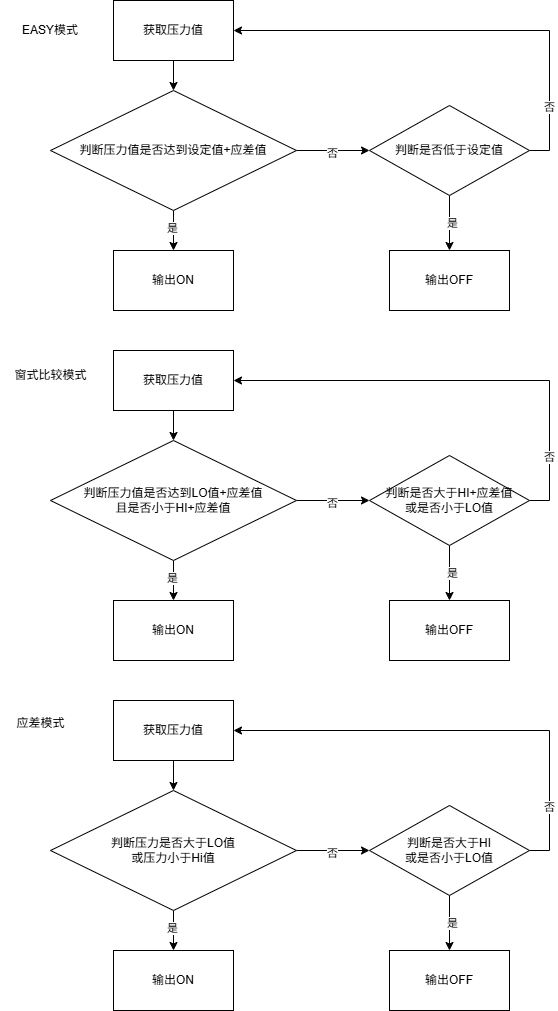

The diagram above was exported from draw.io. Its source (the exported page's mxGraphModel, read from the mxfile embedded in the PNG):
<mxGraphModel dx="1700" dy="755" grid="1" gridSize="10" guides="1" tooltips="1" connect="1" arrows="1" fold="1" page="1" pageScale="1" pageWidth="827" pageHeight="1169" math="0" shadow="0">
  <root>
    <mxCell id="0" />
    <mxCell id="1" parent="0" />
    <mxCell id="cePdtwa5_dM8LyDOlnS9-5" value="" style="edgeStyle=orthogonalEdgeStyle;rounded=0;orthogonalLoop=1;jettySize=auto;html=1;" edge="1" parent="1" source="cePdtwa5_dM8LyDOlnS9-1" target="cePdtwa5_dM8LyDOlnS9-4">
      <mxGeometry relative="1" as="geometry" />
    </mxCell>
    <mxCell id="cePdtwa5_dM8LyDOlnS9-1" value="获取压力值" style="rounded=0;whiteSpace=wrap;html=1;" vertex="1" parent="1">
      <mxGeometry x="103" y="30" width="120" height="60" as="geometry" />
    </mxCell>
    <mxCell id="cePdtwa5_dM8LyDOlnS9-7" value="" style="edgeStyle=orthogonalEdgeStyle;rounded=0;orthogonalLoop=1;jettySize=auto;html=1;" edge="1" parent="1" source="cePdtwa5_dM8LyDOlnS9-4" target="cePdtwa5_dM8LyDOlnS9-6">
      <mxGeometry relative="1" as="geometry" />
    </mxCell>
    <mxCell id="cePdtwa5_dM8LyDOlnS9-12" value="是" style="edgeLabel;html=1;align=center;verticalAlign=middle;resizable=0;points=[];" vertex="1" connectable="0" parent="cePdtwa5_dM8LyDOlnS9-7">
      <mxGeometry x="-0.15" y="-2" relative="1" as="geometry">
        <mxPoint as="offset" />
      </mxGeometry>
    </mxCell>
    <mxCell id="cePdtwa5_dM8LyDOlnS9-9" value="" style="edgeStyle=orthogonalEdgeStyle;rounded=0;orthogonalLoop=1;jettySize=auto;html=1;entryX=0;entryY=0.5;entryDx=0;entryDy=0;" edge="1" parent="1" source="cePdtwa5_dM8LyDOlnS9-4" target="cePdtwa5_dM8LyDOlnS9-14">
      <mxGeometry relative="1" as="geometry">
        <mxPoint x="349.0000000000001" y="180" as="targetPoint" />
      </mxGeometry>
    </mxCell>
    <mxCell id="cePdtwa5_dM8LyDOlnS9-11" value="否" style="edgeLabel;html=1;align=center;verticalAlign=middle;resizable=0;points=[];" vertex="1" connectable="0" parent="cePdtwa5_dM8LyDOlnS9-9">
      <mxGeometry x="-0.0476" y="-2" relative="1" as="geometry">
        <mxPoint as="offset" />
      </mxGeometry>
    </mxCell>
    <mxCell id="cePdtwa5_dM8LyDOlnS9-4" value="判断压力值是否达到设定值+应差值" style="rhombus;whiteSpace=wrap;html=1;" vertex="1" parent="1">
      <mxGeometry x="40" y="120" width="246" height="120" as="geometry" />
    </mxCell>
    <mxCell id="cePdtwa5_dM8LyDOlnS9-6" value="输出ON" style="rounded=0;whiteSpace=wrap;html=1;" vertex="1" parent="1">
      <mxGeometry x="103" y="280" width="120" height="60" as="geometry" />
    </mxCell>
    <mxCell id="cePdtwa5_dM8LyDOlnS9-16" value="" style="edgeStyle=orthogonalEdgeStyle;rounded=0;orthogonalLoop=1;jettySize=auto;html=1;" edge="1" parent="1" source="cePdtwa5_dM8LyDOlnS9-14" target="cePdtwa5_dM8LyDOlnS9-15">
      <mxGeometry relative="1" as="geometry" />
    </mxCell>
    <mxCell id="cePdtwa5_dM8LyDOlnS9-17" value="是" style="edgeLabel;html=1;align=center;verticalAlign=middle;resizable=0;points=[];" vertex="1" connectable="0" parent="cePdtwa5_dM8LyDOlnS9-16">
      <mxGeometry x="0.0121" y="2" relative="1" as="geometry">
        <mxPoint as="offset" />
      </mxGeometry>
    </mxCell>
    <mxCell id="cePdtwa5_dM8LyDOlnS9-18" style="edgeStyle=orthogonalEdgeStyle;rounded=0;orthogonalLoop=1;jettySize=auto;html=1;exitX=1;exitY=0.5;exitDx=0;exitDy=0;entryX=1;entryY=0.5;entryDx=0;entryDy=0;" edge="1" parent="1" source="cePdtwa5_dM8LyDOlnS9-14" target="cePdtwa5_dM8LyDOlnS9-1">
      <mxGeometry relative="1" as="geometry" />
    </mxCell>
    <mxCell id="cePdtwa5_dM8LyDOlnS9-19" value="否" style="edgeLabel;html=1;align=center;verticalAlign=middle;resizable=0;points=[];" vertex="1" connectable="0" parent="cePdtwa5_dM8LyDOlnS9-18">
      <mxGeometry x="-0.72" y="1" relative="1" as="geometry">
        <mxPoint as="offset" />
      </mxGeometry>
    </mxCell>
    <mxCell id="cePdtwa5_dM8LyDOlnS9-14" value="判断是否低于设定值" style="rhombus;whiteSpace=wrap;html=1;" vertex="1" parent="1">
      <mxGeometry x="359" y="135" width="160" height="90" as="geometry" />
    </mxCell>
    <mxCell id="cePdtwa5_dM8LyDOlnS9-15" value="输出OFF" style="whiteSpace=wrap;html=1;" vertex="1" parent="1">
      <mxGeometry x="379" y="280" width="120" height="60" as="geometry" />
    </mxCell>
    <mxCell id="cePdtwa5_dM8LyDOlnS9-21" value="" style="edgeStyle=orthogonalEdgeStyle;rounded=0;orthogonalLoop=1;jettySize=auto;html=1;" edge="1" parent="1" source="cePdtwa5_dM8LyDOlnS9-22" target="cePdtwa5_dM8LyDOlnS9-27">
      <mxGeometry relative="1" as="geometry" />
    </mxCell>
    <mxCell id="cePdtwa5_dM8LyDOlnS9-22" value="获取压力值" style="rounded=0;whiteSpace=wrap;html=1;" vertex="1" parent="1">
      <mxGeometry x="103" y="380" width="120" height="60" as="geometry" />
    </mxCell>
    <mxCell id="cePdtwa5_dM8LyDOlnS9-23" value="" style="edgeStyle=orthogonalEdgeStyle;rounded=0;orthogonalLoop=1;jettySize=auto;html=1;" edge="1" parent="1" source="cePdtwa5_dM8LyDOlnS9-27" target="cePdtwa5_dM8LyDOlnS9-28">
      <mxGeometry relative="1" as="geometry" />
    </mxCell>
    <mxCell id="cePdtwa5_dM8LyDOlnS9-24" value="是" style="edgeLabel;html=1;align=center;verticalAlign=middle;resizable=0;points=[];" vertex="1" connectable="0" parent="cePdtwa5_dM8LyDOlnS9-23">
      <mxGeometry x="-0.15" y="-2" relative="1" as="geometry">
        <mxPoint as="offset" />
      </mxGeometry>
    </mxCell>
    <mxCell id="cePdtwa5_dM8LyDOlnS9-25" value="" style="edgeStyle=orthogonalEdgeStyle;rounded=0;orthogonalLoop=1;jettySize=auto;html=1;entryX=0;entryY=0.5;entryDx=0;entryDy=0;" edge="1" parent="1" source="cePdtwa5_dM8LyDOlnS9-27" target="cePdtwa5_dM8LyDOlnS9-33">
      <mxGeometry relative="1" as="geometry">
        <mxPoint x="349.0000000000001" y="530" as="targetPoint" />
      </mxGeometry>
    </mxCell>
    <mxCell id="cePdtwa5_dM8LyDOlnS9-26" value="否" style="edgeLabel;html=1;align=center;verticalAlign=middle;resizable=0;points=[];" vertex="1" connectable="0" parent="cePdtwa5_dM8LyDOlnS9-25">
      <mxGeometry x="-0.0476" y="-2" relative="1" as="geometry">
        <mxPoint as="offset" />
      </mxGeometry>
    </mxCell>
    <mxCell id="cePdtwa5_dM8LyDOlnS9-27" value="判断压力值是否达到LO值+应差值&lt;div&gt;且是否小于HI+应差值&lt;/div&gt;" style="rhombus;whiteSpace=wrap;html=1;" vertex="1" parent="1">
      <mxGeometry x="40" y="470" width="246" height="120" as="geometry" />
    </mxCell>
    <mxCell id="cePdtwa5_dM8LyDOlnS9-28" value="输出ON" style="rounded=0;whiteSpace=wrap;html=1;" vertex="1" parent="1">
      <mxGeometry x="103" y="630" width="120" height="60" as="geometry" />
    </mxCell>
    <mxCell id="cePdtwa5_dM8LyDOlnS9-29" value="" style="edgeStyle=orthogonalEdgeStyle;rounded=0;orthogonalLoop=1;jettySize=auto;html=1;" edge="1" parent="1" source="cePdtwa5_dM8LyDOlnS9-33" target="cePdtwa5_dM8LyDOlnS9-34">
      <mxGeometry relative="1" as="geometry" />
    </mxCell>
    <mxCell id="cePdtwa5_dM8LyDOlnS9-30" value="是" style="edgeLabel;html=1;align=center;verticalAlign=middle;resizable=0;points=[];" vertex="1" connectable="0" parent="cePdtwa5_dM8LyDOlnS9-29">
      <mxGeometry x="0.0121" y="2" relative="1" as="geometry">
        <mxPoint as="offset" />
      </mxGeometry>
    </mxCell>
    <mxCell id="cePdtwa5_dM8LyDOlnS9-31" style="edgeStyle=orthogonalEdgeStyle;rounded=0;orthogonalLoop=1;jettySize=auto;html=1;exitX=1;exitY=0.5;exitDx=0;exitDy=0;entryX=1;entryY=0.5;entryDx=0;entryDy=0;" edge="1" parent="1" source="cePdtwa5_dM8LyDOlnS9-33" target="cePdtwa5_dM8LyDOlnS9-22">
      <mxGeometry relative="1" as="geometry" />
    </mxCell>
    <mxCell id="cePdtwa5_dM8LyDOlnS9-32" value="否" style="edgeLabel;html=1;align=center;verticalAlign=middle;resizable=0;points=[];" vertex="1" connectable="0" parent="cePdtwa5_dM8LyDOlnS9-31">
      <mxGeometry x="-0.72" y="1" relative="1" as="geometry">
        <mxPoint as="offset" />
      </mxGeometry>
    </mxCell>
    <mxCell id="cePdtwa5_dM8LyDOlnS9-33" value="判断是否大于HI+应差值&lt;div&gt;或是否小于LO值&lt;/div&gt;" style="rhombus;whiteSpace=wrap;html=1;" vertex="1" parent="1">
      <mxGeometry x="359" y="485" width="160" height="90" as="geometry" />
    </mxCell>
    <mxCell id="cePdtwa5_dM8LyDOlnS9-34" value="输出OFF" style="whiteSpace=wrap;html=1;" vertex="1" parent="1">
      <mxGeometry x="379" y="630" width="120" height="60" as="geometry" />
    </mxCell>
    <mxCell id="cePdtwa5_dM8LyDOlnS9-35" value="" style="edgeStyle=orthogonalEdgeStyle;rounded=0;orthogonalLoop=1;jettySize=auto;html=1;" edge="1" parent="1" source="cePdtwa5_dM8LyDOlnS9-36" target="cePdtwa5_dM8LyDOlnS9-41">
      <mxGeometry relative="1" as="geometry" />
    </mxCell>
    <mxCell id="cePdtwa5_dM8LyDOlnS9-36" value="获取压力值" style="rounded=0;whiteSpace=wrap;html=1;" vertex="1" parent="1">
      <mxGeometry x="103" y="730" width="120" height="60" as="geometry" />
    </mxCell>
    <mxCell id="cePdtwa5_dM8LyDOlnS9-37" value="" style="edgeStyle=orthogonalEdgeStyle;rounded=0;orthogonalLoop=1;jettySize=auto;html=1;" edge="1" parent="1" source="cePdtwa5_dM8LyDOlnS9-41" target="cePdtwa5_dM8LyDOlnS9-42">
      <mxGeometry relative="1" as="geometry" />
    </mxCell>
    <mxCell id="cePdtwa5_dM8LyDOlnS9-38" value="是" style="edgeLabel;html=1;align=center;verticalAlign=middle;resizable=0;points=[];" vertex="1" connectable="0" parent="cePdtwa5_dM8LyDOlnS9-37">
      <mxGeometry x="-0.15" y="-2" relative="1" as="geometry">
        <mxPoint as="offset" />
      </mxGeometry>
    </mxCell>
    <mxCell id="cePdtwa5_dM8LyDOlnS9-39" value="" style="edgeStyle=orthogonalEdgeStyle;rounded=0;orthogonalLoop=1;jettySize=auto;html=1;entryX=0;entryY=0.5;entryDx=0;entryDy=0;" edge="1" parent="1" source="cePdtwa5_dM8LyDOlnS9-41" target="cePdtwa5_dM8LyDOlnS9-47">
      <mxGeometry relative="1" as="geometry">
        <mxPoint x="349.0000000000001" y="880" as="targetPoint" />
      </mxGeometry>
    </mxCell>
    <mxCell id="cePdtwa5_dM8LyDOlnS9-40" value="否" style="edgeLabel;html=1;align=center;verticalAlign=middle;resizable=0;points=[];" vertex="1" connectable="0" parent="cePdtwa5_dM8LyDOlnS9-39">
      <mxGeometry x="-0.0476" y="-2" relative="1" as="geometry">
        <mxPoint as="offset" />
      </mxGeometry>
    </mxCell>
    <mxCell id="cePdtwa5_dM8LyDOlnS9-41" value="判断压力是否大于LO值&lt;div&gt;或压力小于Hi值&lt;/div&gt;" style="rhombus;whiteSpace=wrap;html=1;" vertex="1" parent="1">
      <mxGeometry x="40" y="820" width="246" height="120" as="geometry" />
    </mxCell>
    <mxCell id="cePdtwa5_dM8LyDOlnS9-42" value="输出ON" style="rounded=0;whiteSpace=wrap;html=1;" vertex="1" parent="1">
      <mxGeometry x="103" y="980" width="120" height="60" as="geometry" />
    </mxCell>
    <mxCell id="cePdtwa5_dM8LyDOlnS9-43" value="" style="edgeStyle=orthogonalEdgeStyle;rounded=0;orthogonalLoop=1;jettySize=auto;html=1;" edge="1" parent="1" source="cePdtwa5_dM8LyDOlnS9-47" target="cePdtwa5_dM8LyDOlnS9-48">
      <mxGeometry relative="1" as="geometry" />
    </mxCell>
    <mxCell id="cePdtwa5_dM8LyDOlnS9-44" value="是" style="edgeLabel;html=1;align=center;verticalAlign=middle;resizable=0;points=[];" vertex="1" connectable="0" parent="cePdtwa5_dM8LyDOlnS9-43">
      <mxGeometry x="0.0121" y="2" relative="1" as="geometry">
        <mxPoint as="offset" />
      </mxGeometry>
    </mxCell>
    <mxCell id="cePdtwa5_dM8LyDOlnS9-45" style="edgeStyle=orthogonalEdgeStyle;rounded=0;orthogonalLoop=1;jettySize=auto;html=1;exitX=1;exitY=0.5;exitDx=0;exitDy=0;entryX=1;entryY=0.5;entryDx=0;entryDy=0;" edge="1" parent="1" source="cePdtwa5_dM8LyDOlnS9-47" target="cePdtwa5_dM8LyDOlnS9-36">
      <mxGeometry relative="1" as="geometry" />
    </mxCell>
    <mxCell id="cePdtwa5_dM8LyDOlnS9-46" value="否" style="edgeLabel;html=1;align=center;verticalAlign=middle;resizable=0;points=[];" vertex="1" connectable="0" parent="cePdtwa5_dM8LyDOlnS9-45">
      <mxGeometry x="-0.72" y="1" relative="1" as="geometry">
        <mxPoint as="offset" />
      </mxGeometry>
    </mxCell>
    <mxCell id="cePdtwa5_dM8LyDOlnS9-47" value="判断是否大于HI&lt;div&gt;或是否小于LO值&lt;/div&gt;" style="rhombus;whiteSpace=wrap;html=1;" vertex="1" parent="1">
      <mxGeometry x="359" y="835" width="160" height="90" as="geometry" />
    </mxCell>
    <mxCell id="cePdtwa5_dM8LyDOlnS9-48" value="输出OFF" style="whiteSpace=wrap;html=1;" vertex="1" parent="1">
      <mxGeometry x="379" y="980" width="120" height="60" as="geometry" />
    </mxCell>
    <mxCell id="cePdtwa5_dM8LyDOlnS9-50" value="EASY模式" style="text;html=1;align=center;verticalAlign=middle;whiteSpace=wrap;rounded=0;" vertex="1" parent="1">
      <mxGeometry x="10" y="45" width="60" height="30" as="geometry" />
    </mxCell>
    <mxCell id="cePdtwa5_dM8LyDOlnS9-51" value="窗式比较模式" style="text;html=1;align=center;verticalAlign=middle;resizable=0;points=[];autosize=1;strokeColor=none;fillColor=none;" vertex="1" parent="1">
      <mxGeometry x="-10" y="390" width="100" height="30" as="geometry" />
    </mxCell>
    <mxCell id="cePdtwa5_dM8LyDOlnS9-52" value="应差模式" style="text;html=1;align=center;verticalAlign=middle;resizable=0;points=[];autosize=1;strokeColor=none;fillColor=none;" vertex="1" parent="1">
      <mxGeometry x="-5" y="738" width="70" height="30" as="geometry" />
    </mxCell>
  </root>
</mxGraphModel>